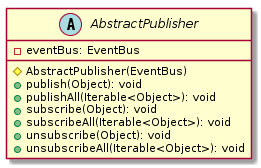

The diagram above was rendered by PlantUML. Its source (embedded in the PNG):
@startuml

    abstract class AbstractPublisher {
        -eventBus: EventBus
        #AbstractPublisher(EventBus)
        +publish(Object): void
        +publishAll(Iterable<Object>): void
        +subscribe(Object): void
        +subscribeAll(Iterable<Object>): void
        +unsubscribe(Object): void
        +unsubscribeAll(Iterable<Object>): void
    }

@enduml